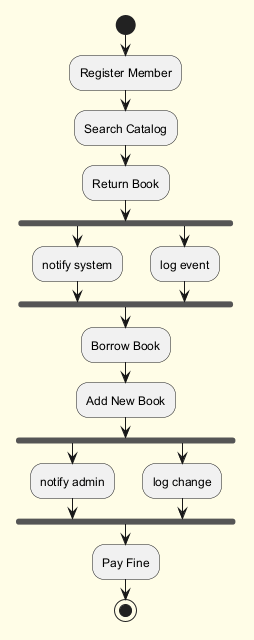

The diagram above was rendered by PlantUML. Its source (embedded in the PNG):
@startuml
skinparam backgroundColor #FFFDE7
skinparam classBackgroundColor #FFF9C4
skinparam classBorderColor #F57F17
start
:Register Member;
:Search Catalog;
:Return Book;
fork
:notify system;
fork again
:log event;
end fork
:Borrow Book;
:Add New Book;
fork
:notify admin;
fork again
:log change;
end fork
:Pay Fine;
stop
@enduml